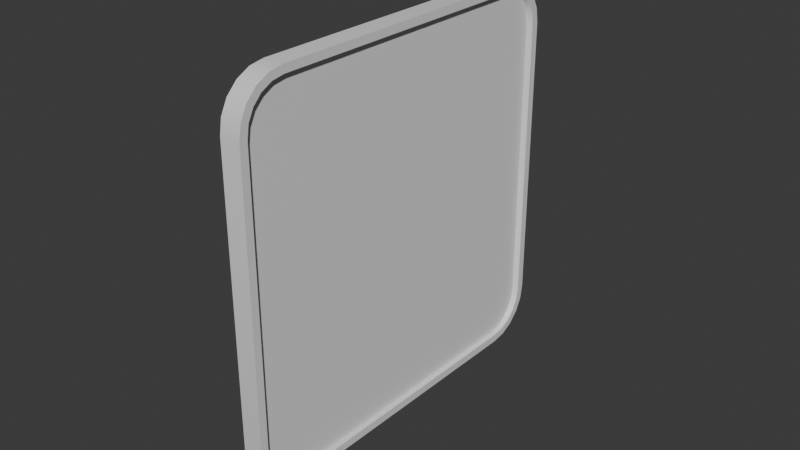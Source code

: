 # Source: RoomSign.blend  (saved by Blender 4.2.66; exported with 4.5.12 LTS)
import bpy
from mathutils import Matrix  # noqa: F401  (used for matrix-valued properties, if any)

bpy.ops.wm.read_factory_settings(use_empty=True)
scene = bpy.context.scene
scene.name = 'Scene'

# ---- collections
col_collection = bpy.data.collections.new('Collection'); scene.collection.children.link(col_collection)

# ---- materials (node trees are filled in below, after node groups)
mat_material_001 = bpy.data.materials.new('Material.001')
mat_material_002 = bpy.data.materials.new('Material.002')

# ---- material node trees
mat_material_001.use_nodes = True; mat_material_001.node_tree.nodes.clear()
_N = mat_material_001.node_tree.nodes; _L = mat_material_001.node_tree.links
n0 = _N.new('ShaderNodeBsdfPrincipled'); n0.name = 'Principled BSDF'; n0.location = (10, 300)
n1 = _N.new('ShaderNodeOutputMaterial'); n1.name = 'Material Output'; n1.location = (300, 300)
_L.new(n0.outputs[0], n1.inputs[0])
n1.is_active_output = True
mat_material_002.use_nodes = True; mat_material_002.node_tree.nodes.clear()
_N = mat_material_002.node_tree.nodes; _L = mat_material_002.node_tree.links
n0 = _N.new('ShaderNodeBsdfPrincipled'); n0.name = 'Principled BSDF'; n0.location = (10, 300)
n1 = _N.new('ShaderNodeOutputMaterial'); n1.name = 'Material Output'; n1.location = (300, 300)
_L.new(n0.outputs[0], n1.inputs[0])
n1.is_active_output = True

# ---- world
world_world = bpy.data.worlds.new('World'); scene.world = world_world
world_world.use_nodes = True; world_world.node_tree.nodes.clear()
_N = world_world.node_tree.nodes; _L = world_world.node_tree.links
n0 = _N.new('ShaderNodeOutputWorld'); n0.name = 'World Output'; n0.location = (300, 300)
n1 = _N.new('ShaderNodeBackground'); n1.name = 'Background'; n1.location = (10, 300)
n1.inputs[0].default_value = (0.05088, 0.05088, 0.05088, 1.0)
_L.new(n1.outputs[0], n0.inputs[0])
n0.is_active_output = True
world_world.color = (0.05088, 0.05088, 0.05088)
world_world.sun_shadow_jitter_overblur = 0.0

# ---- meshes
me_cube_001 = bpy.data.meshes.new('Cube.001')
me_cube_001.from_pydata([(1.703e-05, -0.04699, -0.06241), (1.703e-05, -0.06241, -0.04699), (1.703e-05, -0.05175, -0.06166), (1.703e-05, -0.05605, -0.05947), (1.703e-05, -0.05947, -0.05605), (1.703e-05, -0.06166, -0.05175), (1.703e-05, -0.06241, 0.04699), (1.703e-05, -0.04699, 0.06241), (1.703e-05, -0.06166, 0.05175), (1.703e-05, -0.05947, 0.05605), (1.703e-05, -0.05605, 0.05947), (1.703e-05, -0.05175, 0.06166), (1.703e-05, 0.06241, -0.04699), (1.703e-05, 0.04699, -0.06241), (1.703e-05, 0.06166, -0.05175), (1.703e-05, 0.05947, -0.05605), (1.703e-05, 0.05605, -0.05947), (1.703e-05, 0.05175, -0.06166), (1.703e-05, 0.04699, 0.06241), (1.703e-05, 0.06241, 0.04699), (1.703e-05, 0.05175, 0.06166), (1.703e-05, 0.05605, 0.05947), (1.703e-05, 0.05947, 0.05605), (1.703e-05, 0.06166, 0.05175), (0.006681, -0.05984, -0.04679), (0.006681, -0.04679, -0.05984), (0.006681, -0.05918, -0.05095), (0.006681, -0.05736, -0.05453), (0.006681, -0.05453, -0.05736), (0.006681, -0.05095, -0.05918), (0.006681, -0.04679, 0.05984), (0.006681, -0.05984, 0.04679), (0.006681, -0.05095, 0.05918), (0.006681, -0.05453, 0.05736), (0.006681, -0.05736, 0.05453), (0.006681, -0.05918, 0.05095), (0.006681, 0.04679, -0.05984), (0.006681, 0.05984, -0.04679), (0.006681, 0.05095, -0.05918), (0.006681, 0.05453, -0.05736), (0.006681, 0.05736, -0.05453), (0.006681, 0.05918, -0.05095), (0.006681, 0.05984, 0.04679), (0.006681, 0.04679, 0.05984), (0.006681, 0.05918, 0.05095), (0.006681, 0.05736, 0.05453), (0.006681, 0.05453, 0.05736), (0.006681, 0.05095, 0.05918), (0.006681, 0.05175, -0.06166), (0.006681, 0.04699, -0.06241), (0.006681, 0.05605, -0.05947), (0.006681, 0.05947, -0.05605), (0.006681, 0.06166, -0.05175), (0.006681, 0.06241, -0.04699), (0.006681, 0.04699, 0.06241), (0.006681, 0.05175, 0.06166), (0.006681, 0.05605, 0.05947), (0.006681, 0.05947, 0.05605), (0.006681, 0.06166, 0.05175), (0.006681, 0.06241, 0.04699), (0.006681, -0.04699, -0.06241), (0.006681, -0.05175, -0.06166), (0.006681, -0.05605, -0.05947), (0.006681, -0.05947, -0.05605), (0.006681, -0.06166, -0.05175), (0.006681, -0.06241, -0.04699), (0.006681, -0.05175, 0.06166), (0.006681, -0.04699, 0.06241), (0.006681, -0.05605, 0.05947), (0.006681, -0.05947, 0.05605), (0.006681, -0.06166, 0.05175), (0.006681, -0.06241, 0.04699), (0.005036, 0.05016, -0.05918), (0.005036, 0.04599, -0.05984), (0.005036, 0.05373, -0.05736), (0.005036, 0.05657, -0.05453), (0.005036, 0.05839, -0.05095), (0.005036, 0.05905, -0.04679), (0.005036, 0.04599, 0.05984), (0.005036, 0.05016, 0.05918), (0.005036, 0.05373, 0.05736), (0.005036, 0.05657, 0.05453), (0.005036, 0.05839, 0.05095), (0.005036, 0.05905, 0.04679), (0.005036, -0.04758, -0.05984), (0.005036, -0.05174, -0.05918), (0.005036, -0.05532, -0.05736), (0.005036, -0.05815, -0.05453), (0.005036, -0.05997, -0.05095), (0.005036, -0.06063, -0.04679), (0.005036, -0.05174, 0.05918), (0.005036, -0.04758, 0.05984), (0.005036, -0.05532, 0.05736), (0.005036, -0.05815, 0.05453), (0.005036, -0.05997, 0.05095), (0.005036, -0.06063, 0.04679)], [], [(65, 71, 6, 1), (44, 45, 81, 82), (54, 18, 7, 67), (0, 2, 3, 4, 5, 1, 6, 8, 9, 10, 11, 7, 18, 20, 21, 22, 23, 19, 12, 14, 15, 16, 17, 13), (12, 19, 59, 53), (49, 13, 17, 48), (48, 17, 16, 50), (50, 16, 15, 51), (51, 15, 14, 52), (52, 14, 12, 53), (18, 54, 55, 20), (20, 55, 56, 21), (21, 56, 57, 22), (22, 57, 58, 23), (23, 58, 59, 19), (0, 60, 61, 2), (2, 61, 62, 3), (3, 62, 63, 4), (4, 63, 64, 5), (5, 64, 65, 1), (67, 7, 11, 66), (66, 11, 10, 68), (68, 10, 9, 69), (69, 9, 8, 70), (70, 8, 6, 71), (13, 49, 60, 0), (38, 36, 49, 48), (39, 38, 48, 50), (40, 39, 50, 51), (41, 40, 51, 52), (37, 41, 52, 53), (43, 47, 55, 54), (47, 46, 56, 55), (46, 45, 57, 56), (45, 44, 58, 57), (44, 42, 59, 58), (25, 29, 61, 60), (29, 28, 62, 61), (28, 27, 63, 62), (27, 26, 64, 63), (26, 24, 65, 64), (32, 30, 67, 66), (33, 32, 66, 68), (34, 33, 68, 69), (35, 34, 69, 70), (31, 35, 70, 71), (36, 25, 60, 49), (24, 31, 71, 65), (30, 43, 54, 67), (42, 37, 53, 59), (73, 72, 74, 75, 76, 77, 83, 82, 81, 80, 79, 78, 91, 90, 92, 93, 94, 95, 89, 88, 87, 86, 85, 84), (37, 42, 83, 77), (38, 39, 74, 72), (32, 33, 92, 90), (42, 44, 82, 83), (39, 40, 75, 74), (33, 34, 93, 92), (29, 25, 84, 85), (40, 41, 76, 75), (34, 35, 94, 93), (28, 29, 85, 86), (41, 37, 77, 76), (35, 31, 95, 94), (27, 28, 86, 87), (47, 43, 78, 79), (25, 36, 73, 84), (26, 27, 87, 88), (46, 47, 79, 80), (31, 24, 89, 95), (24, 26, 88, 89), (45, 46, 80, 81), (43, 30, 91, 78), (36, 38, 72, 73), (30, 32, 90, 91)])
me_cube_001.polygons.foreach_set('use_smooth', [True] * 74)
me_cube_001.polygons.foreach_set('material_index', [0, 0, 0, 0, 0, 0, 0, 0, 0, 0, 0, 0, 0, 0, 0, 0, 0, 0, 0, 0, 0, 0, 0, 0, 0, 0, 0, 0, 0, 0, 0, 0, 0, 0, 0, 0, 0, 0, 0, 0, 0, 0, 0, 0, 0, 0, 0, 0, 0, 0, 1, 0, 0, 0, 0, 0, 0, 0, 0, 0, 0, 0, 0, 0, 0, 0, 0, 0, 0, 0, 0, 0, 0, 0])
_k = set([(0, 2), (0, 13), (1, 5), (1, 6), (2, 3), (3, 4), (4, 5), (6, 8), (7, 11), (7, 18), (8, 9), (9, 10), (10, 11), (12, 14), (12, 19), (13, 17), (14, 15), (15, 16), (16, 17), (18, 20), (19, 23), (20, 21), (21, 22), (22, 23), (24, 26), (24, 31), (25, 29), (25, 36), (26, 27), (27, 28), (28, 29), (30, 32), (30, 43), (31, 35), (32, 33), (33, 34), (34, 35), (36, 38), (37, 41), (37, 42), (38, 39), (39, 40), (40, 41), (42, 44), (43, 47), (44, 45), (45, 46), (46, 47), (48, 49), (48, 50), (49, 60), (50, 51), (51, 52), (52, 53), (53, 59), (54, 55), (54, 67), (55, 56), (56, 57), (57, 58), (58, 59), (60, 61), (61, 62), (62, 63), (63, 64), (64, 65), (65, 71), (66, 67), (66, 68), (68, 69), (69, 70), (70, 71), (72, 73), (72, 74), (73, 84), (74, 75), (75, 76), (76, 77), (77, 83), (78, 79), (78, 91), (79, 80), (80, 81), (81, 82), (82, 83), (84, 85), (85, 86), (86, 87), (87, 88), (88, 89), (89, 95), (90, 91), (90, 92), (92, 93), (93, 94), (94, 95)])
me_cube_001.attributes.new('sharp_edge', 'BOOLEAN', 'EDGE').data.foreach_set('value', [ (min(e.vertices), max(e.vertices)) in _k for e in me_cube_001.edges])
_uv = me_cube_001.uv_layers.new(name='UVMap')
_uv.uv.foreach_set('vector', [0.5, 0.4265, 0.5, 0.05261, 0.5478, 0.05261, 0.5478, 0.4265, 0.5955, 0.02333, 0.5955, 0.009962, 0.5984, 0.009962, 0.5984, 0.02333, 0.5955, 0.3834, 0.5478, 0.3834, 0.5478, 0.03002, 0.5955, 0.03002, 0.5, 0.4382, 0.497, 0.4573, 0.4882, 0.4745, 0.4745, 0.4882, 0.4573, 0.497, 0.4382, 0.5, 0.06179, 0.5, 0.04269, 0.497, 0.02547, 0.4882, 0.0118, 0.4745, 0.003024, 0.4573, -3.282e-09, 0.4382, 2.514e-08, 0.06179, 0.003024, 0.04269, 0.0118, 0.02547, 0.02547, 0.0118, 0.04269, 0.003024, 0.06179, -1.024e-08, 0.4382, 1.818e-08, 0.4573, 0.003024, 0.4745, 0.0118, 0.4882, 0.02547, 0.497, 0.04269, 0.5, 0.06179, 0.5, 0.8859, 0.5, 0.5095, 0.5478, 0.5095, 0.5478, 0.8859, 0.5955, 0.4948, 0.5478, 0.4948, 0.5478, 0.4758, 0.5955, 0.4758, 0.5955, 0.4758, 0.5478, 0.4758, 0.5478, 0.4566, 0.5955, 0.4566, 0.5955, 0.4566, 0.5478, 0.4566, 0.5478, 0.4391, 0.5955, 0.4391, 0.5478, 0.9222, 0.5, 0.9222, 0.5, 0.905, 0.5478, 0.905, 0.5478, 0.905, 0.5, 0.905, 0.5, 0.8859, 0.5478, 0.8859, 0.5478, 0.3834, 0.5955, 0.3834, 0.5955, 0.4023, 0.5478, 0.4023, 0.5478, 0.4023, 0.5955, 0.4023, 0.5955, 0.4215, 0.5478, 0.4215, 0.5478, 0.4215, 0.5955, 0.4215, 0.5955, 0.4391, 0.5478, 0.4391, 0.5, 0.4731, 0.5478, 0.4731, 0.5478, 0.4904, 0.5, 0.4904, 0.5, 0.4904, 0.5478, 0.4904, 0.5478, 0.5095, 0.5, 0.5095, 0.5478, 0.8481, 0.5955, 0.8481, 0.5955, 0.865, 0.5478, 0.865, 0.5478, 0.865, 0.5955, 0.865, 0.5955, 0.8781, 0.5478, 0.8781, 0.5478, 0.4731, 0.5, 0.4731, 0.5, 0.4612, 0.5478, 0.4612, 0.5478, 0.4612, 0.5, 0.4612, 0.5, 0.4451, 0.5478, 0.4451, 0.5478, 0.4451, 0.5, 0.4451, 0.5, 0.4265, 0.5478, 0.4265, 0.5955, 0.03002, 0.5478, 0.03002, 0.5478, 0.01314, 0.5955, 0.01314, 0.5955, 0.01314, 0.5478, 0.01314, 0.5478, 0.0, 0.5955, 0.0, 0.5, -1.49e-08, 0.5478, -1.49e-08, 0.5478, 0.01517, 0.5, 0.01517, 0.5, 0.01517, 0.5478, 0.01517, 0.5478, 0.0333, 0.5, 0.0333, 0.5, 0.0333, 0.5478, 0.0333, 0.5478, 0.05261, 0.5, 0.05261, 0.5478, 0.4948, 0.5955, 0.4948, 0.5955, 0.8481, 0.5478, 0.8481, 0.4871, 0.9541, 0.4897, 0.9374, 0.5, 0.9382, 0.497, 0.9573, 0.4798, 0.9684, 0.4871, 0.9541, 0.497, 0.9573, 0.4882, 0.9745, 0.4684, 0.9798, 0.4798, 0.9684, 0.4882, 0.9745, 0.4745, 0.9882, 0.4541, 0.9871, 0.4684, 0.9798, 0.4745, 0.9882, 0.4573, 0.997, 0.4374, 0.9897, 0.4541, 0.9871, 0.4573, 0.997, 0.4382, 1.0, 0.01029, 0.9374, 0.01293, 0.9541, 0.003024, 0.9573, -1.123e-08, 0.9382, 0.01293, 0.9541, 0.02023, 0.9684, 0.0118, 0.9745, 0.003024, 0.9573, 0.02023, 0.9684, 0.03159, 0.9798, 0.02547, 0.9882, 0.0118, 0.9745, 0.03159, 0.9798, 0.04591, 0.9871, 0.04269, 0.997, 0.02547, 0.9882, 0.04591, 0.9871, 0.0626, 0.9897, 0.06179, 1.0, 0.04269, 0.997, 0.4897, 0.5626, 0.4871, 0.5459, 0.497, 0.5427, 0.5, 0.5618, 0.4871, 0.5459, 0.4798, 0.5316, 0.4882, 0.5255, 0.497, 0.5427, 0.4798, 0.5316, 0.4684, 0.5202, 0.4745, 0.5118, 0.4882, 0.5255, 0.4684, 0.5202, 0.4541, 0.5129, 0.4573, 0.503, 0.4745, 0.5118, 0.4541, 0.5129, 0.4374, 0.5103, 0.4382, 0.5, 0.4573, 0.503, 0.01293, 0.5459, 0.01029, 0.5626, 1.719e-08, 0.5618, 0.003024, 0.5427, 0.02023, 0.5316, 0.01293, 0.5459, 0.003024, 0.5427, 0.0118, 0.5255, 0.03159, 0.5202, 0.02023, 0.5316, 0.0118, 0.5255, 0.02547, 0.5118, 0.04591, 0.5129, 0.03159, 0.5202, 0.02547, 0.5118, 0.04269, 0.503, 0.0626, 0.5103, 0.04591, 0.5129, 0.04269, 0.503, 0.06179, 0.5, 0.4897, 0.9374, 0.4897, 0.5626, 0.5, 0.5618, 0.5, 0.9382, 0.4374, 0.5103, 0.0626, 0.5103, 0.06179, 0.5, 0.4382, 0.5, 0.01029, 0.5626, 0.01029, 0.9374, -1.123e-08, 0.9382, 1.719e-08, 0.5618, 0.0626, 0.9897, 0.4374, 0.9897, 0.4382, 1.0, 0.06179, 1.0, 0.8909, 0.0, 0.9257, 0.005512, 0.9556, 0.02073, 0.9793, 0.04444, 0.9945, 0.0743, 1.0, 0.1091, 1.0, 0.8909, 0.9945, 0.9257, 0.9793, 0.9556, 0.9556, 0.9793, 0.9257, 0.9945, 0.8909, 1.0, 0.1091, 1.0, 0.0743, 0.9945, 0.04444, 0.9793, 0.02073, 0.9556, 0.005512, 0.9257, 0.0, 0.8909, 0.0, 0.1091, 0.005512, 0.0743, 0.02073, 0.04444, 0.04444, 0.02073, 0.0743, 0.005512, 0.1091, 0.0, 0.5955, 0.4118, 0.5955, 0.03959, 0.5984, 0.03959, 0.5984, 0.4118, 0.6013, 0.4137, 0.6013, 0.4246, 0.5984, 0.4246, 0.5984, 0.4137, 0.6013, 0.8187, 0.6013, 0.8346, 0.5984, 0.8346, 0.5984, 0.8187, 0.5955, 0.03959, 0.5955, 0.02333, 0.5984, 0.02333, 0.5984, 0.03959, 0.5955, 0.4564, 0.5955, 0.4438, 0.5984, 0.4438, 0.5984, 0.4564, 0.6013, 0.8346, 0.6013, 0.8492, 0.5984, 0.8492, 0.5984, 0.8346, 0.6013, 0.03054, 0.6013, 0.04712, 0.5984, 0.04712, 0.5984, 0.03054, 0.5955, 0.4438, 0.5955, 0.4287, 0.5984, 0.4287, 0.5984, 0.4438, 0.5984, 0.4564, 0.5984, 0.4707, 0.5955, 0.4707, 0.5955, 0.4564, 0.6013, 0.01459, 0.6013, 0.03054, 0.5984, 0.03054, 0.5984, 0.01459, 0.5955, 0.4287, 0.5955, 0.4118, 0.5984, 0.4118, 0.5984, 0.4287, 0.5984, 0.4707, 0.5984, 0.4874, 0.5955, 0.4874, 0.5955, 0.4707, 0.6013, 0.0, 0.6013, 0.01459, 0.5984, 0.01459, 0.5984, 0.0, 0.6013, 0.4355, 0.6013, 0.4503, 0.5984, 0.4503, 0.5984, 0.4355, 0.6013, 0.04712, 0.6013, 0.3989, 0.5984, 0.3989, 0.5984, 0.04712, 0.5984, 0.8789, 0.5984, 0.8932, 0.5955, 0.8932, 0.5955, 0.8789, 0.6013, 0.4246, 0.6013, 0.4355, 0.5984, 0.4355, 0.5984, 0.4246, 0.5984, 0.4874, 0.5984, 0.8622, 0.5955, 0.8622, 0.5955, 0.4874, 0.5984, 0.8622, 0.5984, 0.8789, 0.5955, 0.8789, 0.5955, 0.8622, 0.5955, 0.009962, 0.5955, 0.0, 0.5984, 0.0, 0.5984, 0.009962, 0.6013, 0.4503, 0.6013, 0.8021, 0.5984, 0.8021, 0.5984, 0.4503, 0.6013, 0.3989, 0.6013, 0.4137, 0.5984, 0.4137, 0.5984, 0.3989, 0.6013, 0.8021, 0.6013, 0.8187, 0.5984, 0.8187, 0.5984, 0.8021])
me_cube_001.materials.append(mat_material_001)
me_cube_001.materials.append(mat_material_002)
me_cube_001.update()

# ---- objects
ob_cube = bpy.data.objects.new('Cube', me_cube_001)

# ---- transforms, parenting, visibility, modifiers, constraints
ob_cube.location = (0.0, 0.0, 0.0)

# ---- collection membership
col_collection.objects.link(ob_cube)

# ---- scene / render settings (as saved in the file)
scene.frame_start = 1; scene.frame_end = 250; scene.frame_set(1)
scene.render.engine = 'BLENDER_EEVEE_NEXT'
bpy.context.view_layer.update()

# ---- added for rendering (the .blend has no active camera and no usable light): camera, sun
cam_auto = bpy.data.cameras.new('AutoCamera')
cam_auto.lens = 50.0
cam_auto.sensor_width = 36.0
cam_auto.clip_end = 1000.0
ob_auto_camera = bpy.data.objects.new('AutoCamera', cam_auto)
scene.collection.objects.link(ob_auto_camera)
ob_auto_camera.location = (0.188394, -0.222054, 0.148036)
ob_auto_camera.rotation_euler = (1.09748, -7.21219e-08, 0.694738)
scene.camera = ob_auto_camera
light_auto_sun = bpy.data.lights.new('AutoSun', 'SUN')
light_auto_sun.energy = 3.0
light_auto_sun.angle = 0.0523599
ob_auto_sun = bpy.data.objects.new('AutoSun', light_auto_sun)
scene.collection.objects.link(ob_auto_sun)
ob_auto_sun.rotation_euler = (0.872665, 0.174533, 0.523599)
bpy.context.view_layer.update()
